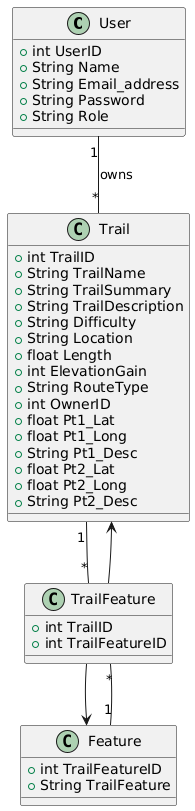

The diagram above was rendered by PlantUML. Its source (embedded in the PNG):
@startuml
class User {
  +int UserID
  +String Name
  +String Email_address
  +String Password
  +String Role
}

class Trail {
  +int TrailID
  +String TrailName
  +String TrailSummary
  +String TrailDescription
  +String Difficulty
  +String Location
  +float Length
  +int ElevationGain
  +String RouteType
  +int OwnerID
  +float Pt1_Lat
  +float Pt1_Long
  +String Pt1_Desc
  +float Pt2_Lat
  +float Pt2_Long
  +String Pt2_Desc
}

class Feature {
  +int TrailFeatureID
  +String TrailFeature
}

class TrailFeature {
  +int TrailID
  +int TrailFeatureID
}

User "1" -- "*" Trail : owns
Trail "1" -- "*" TrailFeature
Feature "1" -- "*" TrailFeature

TrailFeature --> Trail
TrailFeature --> Feature
@enduml